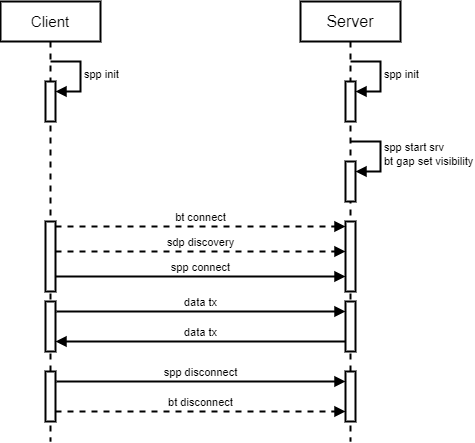

The diagram above was exported from draw.io. Its source (the exported page's mxGraphModel, read from the mxfile embedded in the PNG):
<mxGraphModel dx="1717" dy="992" grid="1" gridSize="10" guides="1" tooltips="1" connect="1" arrows="1" fold="1" page="1" pageScale="1" pageWidth="827" pageHeight="1169" math="0" shadow="0">
  <root>
    <mxCell id="0" />
    <mxCell id="1" parent="0" />
    <mxCell id="FvefTgedlKdWYt-Fp-TK-4" value="&lt;font style=&quot;font-size: 15px;&quot;&gt;Client&lt;/font&gt;" style="shape=umlLifeline;perimeter=lifelinePerimeter;whiteSpace=wrap;html=1;container=1;dropTarget=0;collapsible=0;recursiveResize=0;outlineConnect=0;portConstraint=eastwest;newEdgeStyle={&quot;curved&quot;:0,&quot;rounded&quot;:0};strokeWidth=2;" vertex="1" parent="1">
      <mxGeometry x="210" y="140" width="100" height="440" as="geometry" />
    </mxCell>
    <mxCell id="FvefTgedlKdWYt-Fp-TK-9" value="" style="html=1;points=[[0,0,0,0,5],[0,1,0,0,-5],[1,0,0,0,5],[1,1,0,0,-5]];perimeter=orthogonalPerimeter;outlineConnect=0;targetShapes=umlLifeline;portConstraint=eastwest;newEdgeStyle={&quot;curved&quot;:0,&quot;rounded&quot;:0};strokeWidth=2;" vertex="1" parent="FvefTgedlKdWYt-Fp-TK-4">
      <mxGeometry x="45" y="80" width="10" height="40" as="geometry" />
    </mxCell>
    <mxCell id="FvefTgedlKdWYt-Fp-TK-10" value="spp init" style="html=1;align=left;spacingLeft=2;endArrow=block;rounded=0;edgeStyle=orthogonalEdgeStyle;curved=0;rounded=0;strokeWidth=2;" edge="1" target="FvefTgedlKdWYt-Fp-TK-9" parent="FvefTgedlKdWYt-Fp-TK-4">
      <mxGeometry relative="1" as="geometry">
        <mxPoint x="50" y="60" as="sourcePoint" />
        <Array as="points">
          <mxPoint x="80" y="90" />
        </Array>
      </mxGeometry>
    </mxCell>
    <mxCell id="FvefTgedlKdWYt-Fp-TK-24" value="" style="html=1;points=[[0,0,0,0,5],[0,1,0,0,-5],[1,0,0,0,5],[1,1,0,0,-5]];perimeter=orthogonalPerimeter;outlineConnect=0;targetShapes=umlLifeline;portConstraint=eastwest;newEdgeStyle={&quot;curved&quot;:0,&quot;rounded&quot;:0};strokeWidth=2;" vertex="1" parent="FvefTgedlKdWYt-Fp-TK-4">
      <mxGeometry x="45" y="220" width="10" height="70" as="geometry" />
    </mxCell>
    <mxCell id="FvefTgedlKdWYt-Fp-TK-27" value="" style="html=1;points=[[0,0,0,0,5],[0,1,0,0,-5],[1,0,0,0,5],[1,1,0,0,-5]];perimeter=orthogonalPerimeter;outlineConnect=0;targetShapes=umlLifeline;portConstraint=eastwest;newEdgeStyle={&quot;curved&quot;:0,&quot;rounded&quot;:0};strokeWidth=2;" vertex="1" parent="FvefTgedlKdWYt-Fp-TK-4">
      <mxGeometry x="45" y="300" width="10" height="50" as="geometry" />
    </mxCell>
    <mxCell id="FvefTgedlKdWYt-Fp-TK-5" value="&lt;font style=&quot;font-size: 16px;&quot;&gt;Server&lt;/font&gt;" style="shape=umlLifeline;perimeter=lifelinePerimeter;whiteSpace=wrap;html=1;container=1;dropTarget=0;collapsible=0;recursiveResize=0;outlineConnect=0;portConstraint=eastwest;newEdgeStyle={&quot;curved&quot;:0,&quot;rounded&quot;:0};strokeWidth=2;" vertex="1" parent="1">
      <mxGeometry x="510" y="140" width="100" height="440" as="geometry" />
    </mxCell>
    <mxCell id="FvefTgedlKdWYt-Fp-TK-12" value="" style="html=1;points=[[0,0,0,0,5],[0,1,0,0,-5],[1,0,0,0,5],[1,1,0,0,-5]];perimeter=orthogonalPerimeter;outlineConnect=0;targetShapes=umlLifeline;portConstraint=eastwest;newEdgeStyle={&quot;curved&quot;:0,&quot;rounded&quot;:0};strokeWidth=2;" vertex="1" parent="FvefTgedlKdWYt-Fp-TK-5">
      <mxGeometry x="45" y="80" width="10" height="40" as="geometry" />
    </mxCell>
    <mxCell id="FvefTgedlKdWYt-Fp-TK-13" value="spp init" style="html=1;align=left;spacingLeft=2;endArrow=block;rounded=0;edgeStyle=orthogonalEdgeStyle;curved=0;rounded=0;strokeWidth=2;" edge="1" target="FvefTgedlKdWYt-Fp-TK-12" parent="FvefTgedlKdWYt-Fp-TK-5">
      <mxGeometry relative="1" as="geometry">
        <mxPoint x="50" y="60" as="sourcePoint" />
        <Array as="points">
          <mxPoint x="80" y="90" />
        </Array>
      </mxGeometry>
    </mxCell>
    <mxCell id="FvefTgedlKdWYt-Fp-TK-14" value="" style="html=1;points=[[0,0,0,0,5],[0,1,0,0,-5],[1,0,0,0,5],[1,1,0,0,-5]];perimeter=orthogonalPerimeter;outlineConnect=0;targetShapes=umlLifeline;portConstraint=eastwest;newEdgeStyle={&quot;curved&quot;:0,&quot;rounded&quot;:0};strokeWidth=2;" vertex="1" parent="FvefTgedlKdWYt-Fp-TK-5">
      <mxGeometry x="45" y="160" width="10" height="40" as="geometry" />
    </mxCell>
    <mxCell id="FvefTgedlKdWYt-Fp-TK-15" value="&lt;div&gt;spp start srv&lt;br&gt;&lt;/div&gt;&lt;div&gt;bt gap set visibility&lt;/div&gt;" style="html=1;align=left;spacingLeft=2;endArrow=block;rounded=0;edgeStyle=orthogonalEdgeStyle;curved=0;rounded=0;strokeWidth=2;" edge="1" target="FvefTgedlKdWYt-Fp-TK-14" parent="FvefTgedlKdWYt-Fp-TK-5">
      <mxGeometry relative="1" as="geometry">
        <mxPoint x="50" y="140" as="sourcePoint" />
        <Array as="points">
          <mxPoint x="80" y="170" />
        </Array>
      </mxGeometry>
    </mxCell>
    <mxCell id="FvefTgedlKdWYt-Fp-TK-25" value="" style="html=1;points=[[0,0,0,0,5],[0,1,0,0,-5],[1,0,0,0,5],[1,1,0,0,-5]];perimeter=orthogonalPerimeter;outlineConnect=0;targetShapes=umlLifeline;portConstraint=eastwest;newEdgeStyle={&quot;curved&quot;:0,&quot;rounded&quot;:0};strokeWidth=2;" vertex="1" parent="FvefTgedlKdWYt-Fp-TK-5">
      <mxGeometry x="45" y="220" width="10" height="70" as="geometry" />
    </mxCell>
    <mxCell id="FvefTgedlKdWYt-Fp-TK-28" value="" style="html=1;points=[[0,0,0,0,5],[0,1,0,0,-5],[1,0,0,0,5],[1,1,0,0,-5]];perimeter=orthogonalPerimeter;outlineConnect=0;targetShapes=umlLifeline;portConstraint=eastwest;newEdgeStyle={&quot;curved&quot;:0,&quot;rounded&quot;:0};strokeWidth=2;" vertex="1" parent="FvefTgedlKdWYt-Fp-TK-5">
      <mxGeometry x="45" y="300" width="10" height="50" as="geometry" />
    </mxCell>
    <mxCell id="FvefTgedlKdWYt-Fp-TK-31" value="" style="html=1;points=[[0,0,0,0,5],[0,1,0,0,-5],[1,0,0,0,5],[1,1,0,0,-5]];perimeter=orthogonalPerimeter;outlineConnect=0;targetShapes=umlLifeline;portConstraint=eastwest;newEdgeStyle={&quot;curved&quot;:0,&quot;rounded&quot;:0};strokeWidth=2;" vertex="1" parent="FvefTgedlKdWYt-Fp-TK-5">
      <mxGeometry x="-255" y="370" width="10" height="50" as="geometry" />
    </mxCell>
    <mxCell id="FvefTgedlKdWYt-Fp-TK-32" value="spp disconnect" style="html=1;verticalAlign=bottom;endArrow=block;curved=0;rounded=0;strokeWidth=2;" edge="1" target="FvefTgedlKdWYt-Fp-TK-34" parent="FvefTgedlKdWYt-Fp-TK-5">
      <mxGeometry width="80" relative="1" as="geometry">
        <mxPoint x="-244" y="380" as="sourcePoint" />
        <mxPoint x="40" y="380" as="targetPoint" />
      </mxGeometry>
    </mxCell>
    <mxCell id="FvefTgedlKdWYt-Fp-TK-33" value="bt disconnect" style="html=1;verticalAlign=bottom;endArrow=block;curved=0;rounded=0;strokeWidth=2;dashed=1;" edge="1" parent="FvefTgedlKdWYt-Fp-TK-5">
      <mxGeometry width="80" relative="1" as="geometry">
        <mxPoint x="-245" y="410" as="sourcePoint" />
        <mxPoint x="45" y="410" as="targetPoint" />
      </mxGeometry>
    </mxCell>
    <mxCell id="FvefTgedlKdWYt-Fp-TK-34" value="" style="html=1;points=[[0,0,0,0,5],[0,1,0,0,-5],[1,0,0,0,5],[1,1,0,0,-5]];perimeter=orthogonalPerimeter;outlineConnect=0;targetShapes=umlLifeline;portConstraint=eastwest;newEdgeStyle={&quot;curved&quot;:0,&quot;rounded&quot;:0};strokeWidth=2;" vertex="1" parent="FvefTgedlKdWYt-Fp-TK-5">
      <mxGeometry x="45" y="370" width="10" height="50" as="geometry" />
    </mxCell>
    <mxCell id="FvefTgedlKdWYt-Fp-TK-22" value="bt connect" style="html=1;verticalAlign=bottom;endArrow=block;curved=0;rounded=0;exitX=1;exitY=0;exitDx=0;exitDy=5;exitPerimeter=0;strokeWidth=2;dashed=1;" edge="1" parent="1" source="FvefTgedlKdWYt-Fp-TK-24" target="FvefTgedlKdWYt-Fp-TK-25">
      <mxGeometry width="80" relative="1" as="geometry">
        <mxPoint x="280" y="370" as="sourcePoint" />
        <mxPoint x="550" y="370" as="targetPoint" />
      </mxGeometry>
    </mxCell>
    <mxCell id="FvefTgedlKdWYt-Fp-TK-23" value="sdp discovery" style="html=1;verticalAlign=bottom;endArrow=block;curved=0;rounded=0;strokeWidth=2;dashed=1;" edge="1" parent="1">
      <mxGeometry width="80" relative="1" as="geometry">
        <mxPoint x="265" y="390" as="sourcePoint" />
        <mxPoint x="555" y="390" as="targetPoint" />
      </mxGeometry>
    </mxCell>
    <mxCell id="FvefTgedlKdWYt-Fp-TK-26" value="spp connect" style="html=1;verticalAlign=bottom;endArrow=block;curved=0;rounded=0;exitX=1;exitY=1;exitDx=0;exitDy=-5;exitPerimeter=0;strokeWidth=2;" edge="1" parent="1">
      <mxGeometry width="80" relative="1" as="geometry">
        <mxPoint x="265" y="415" as="sourcePoint" />
        <mxPoint x="555" y="415" as="targetPoint" />
      </mxGeometry>
    </mxCell>
    <mxCell id="FvefTgedlKdWYt-Fp-TK-29" value="data tx" style="html=1;verticalAlign=bottom;endArrow=block;curved=0;rounded=0;strokeWidth=2;" edge="1" parent="1" target="FvefTgedlKdWYt-Fp-TK-28">
      <mxGeometry width="80" relative="1" as="geometry">
        <mxPoint x="266" y="450" as="sourcePoint" />
        <mxPoint x="550" y="450" as="targetPoint" />
      </mxGeometry>
    </mxCell>
    <mxCell id="FvefTgedlKdWYt-Fp-TK-30" value="data tx" style="html=1;verticalAlign=bottom;endArrow=block;curved=0;rounded=0;strokeWidth=2;" edge="1" parent="1">
      <mxGeometry width="80" relative="1" as="geometry">
        <mxPoint x="555" y="480" as="sourcePoint" />
        <mxPoint x="265" y="480" as="targetPoint" />
      </mxGeometry>
    </mxCell>
  </root>
</mxGraphModel>